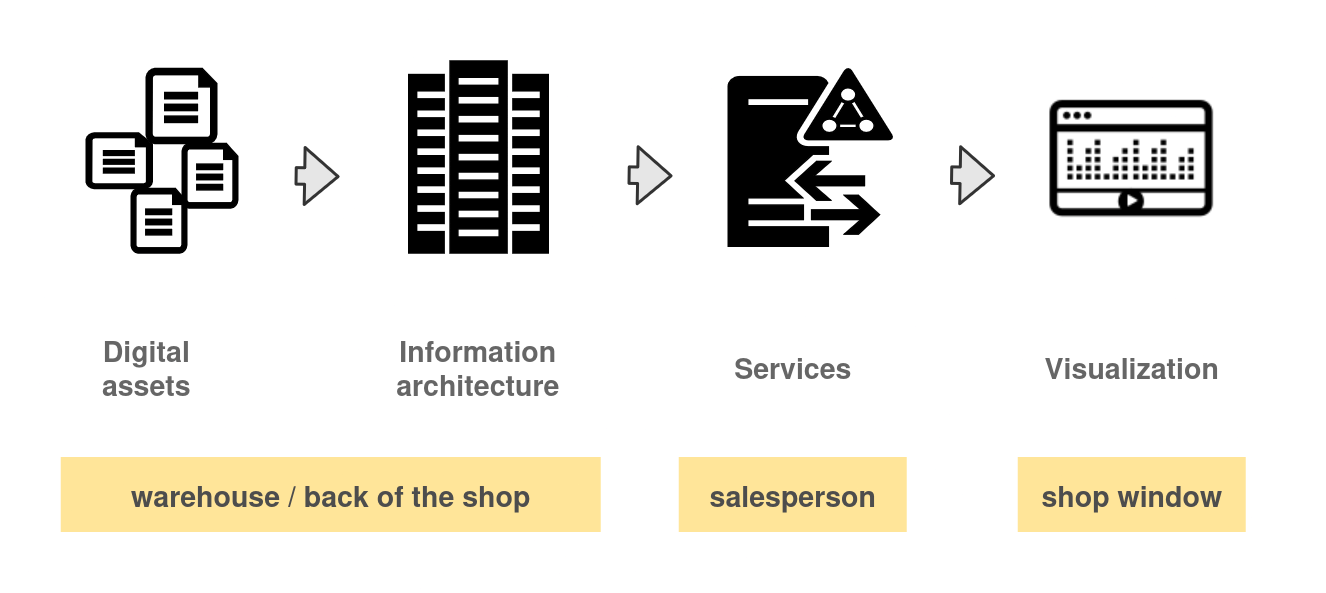

The diagram above was exported from draw.io. Its source (the exported page's mxGraphModel, read from the mxfile embedded in the PNG):
<mxGraphModel dx="1120" dy="765" grid="1" gridSize="10" guides="1" tooltips="1" connect="1" arrows="1" fold="1" page="1" pageScale="1" pageWidth="850" pageHeight="1100" math="0" shadow="0">
  <root>
    <mxCell id="0" />
    <mxCell id="1" parent="0" />
    <mxCell id="SeDk_oV5M18UEJnGLbI3-1" value="" style="shadow=0;dashed=0;html=1;strokeColor=#000000;labelPosition=center;verticalLabelPosition=bottom;verticalAlign=top;align=center;shape=mxgraph.azure.file;fillColor=#000000;" vertex="1" parent="1">
      <mxGeometry x="47" y="234" width="44" height="37" as="geometry" />
    </mxCell>
    <mxCell id="SeDk_oV5M18UEJnGLbI3-2" value="" style="shadow=0;dashed=0;html=1;strokeColor=#000000;labelPosition=center;verticalLabelPosition=bottom;verticalAlign=top;align=center;shape=mxgraph.azure.file;fillColor=#000000;" vertex="1" parent="1">
      <mxGeometry x="77" y="271" width="37" height="43" as="geometry" />
    </mxCell>
    <mxCell id="SeDk_oV5M18UEJnGLbI3-3" value="" style="shadow=0;dashed=0;html=1;strokeColor=#000000;labelPosition=center;verticalLabelPosition=bottom;verticalAlign=top;align=center;shape=mxgraph.azure.file;fillColor=#000000;" vertex="1" parent="1">
      <mxGeometry x="111" y="241" width="37" height="43" as="geometry" />
    </mxCell>
    <mxCell id="SeDk_oV5M18UEJnGLbI3-4" value="" style="shadow=0;dashed=0;html=1;strokeColor=#000000;labelPosition=center;verticalLabelPosition=bottom;verticalAlign=top;align=center;shape=mxgraph.azure.file;fillColor=#000000;" vertex="1" parent="1">
      <mxGeometry x="87" y="191" width="47" height="50" as="geometry" />
    </mxCell>
    <mxCell id="SeDk_oV5M18UEJnGLbI3-5" value="" style="shadow=0;dashed=0;html=1;strokeColor=#000000;fillColor=#000000;labelPosition=center;verticalLabelPosition=bottom;verticalAlign=top;outlineConnect=0;align=center;shape=mxgraph.office.servers.active_directory_federation_services_proxy;" vertex="1" parent="1">
      <mxGeometry x="475" y="190.5" width="110" height="119" as="geometry" />
    </mxCell>
    <mxCell id="SeDk_oV5M18UEJnGLbI3-6" value="" style="shadow=0;dashed=0;html=1;strokeColor=#000000;fillColor=#000000;labelPosition=center;verticalLabelPosition=bottom;verticalAlign=top;outlineConnect=0;align=center;shape=mxgraph.office.servers.datacenter;" vertex="1" parent="1">
      <mxGeometry x="262" y="186" width="93" height="128" as="geometry" />
    </mxCell>
    <mxCell id="SeDk_oV5M18UEJnGLbI3-7" value="" style="shape=image;html=1;verticalAlign=top;verticalLabelPosition=bottom;labelBackgroundColor=#ffffff;imageAspect=0;aspect=fixed;image=https://cdn1.iconfinder.com/data/icons/modern-set-of-digital-symbols/48/multimedia_player_visualization-128.png;fillColor=#4D4D4D;strokeColor=#4D4D4D;imageBorder=none;fontColor=#4D4D4D;" vertex="1" parent="1">
      <mxGeometry x="680" y="186" width="128" height="128" as="geometry" />
    </mxCell>
    <mxCell id="SeDk_oV5M18UEJnGLbI3-8" value="&lt;font style=&quot;font-size: 19px;&quot;&gt;Digital assets&lt;br style=&quot;font-size: 19px;&quot;&gt;&lt;/font&gt;" style="text;html=1;strokeColor=none;fillColor=none;align=center;verticalAlign=middle;whiteSpace=wrap;rounded=0;fontColor=#666666;fontStyle=1;fontFamily=Helvetica;fontSize=19;" vertex="1" parent="1">
      <mxGeometry x="37" y="360" width="100" height="60" as="geometry" />
    </mxCell>
    <mxCell id="SeDk_oV5M18UEJnGLbI3-9" value="&lt;font style=&quot;font-size: 19px;&quot;&gt;Information architecture&lt;br style=&quot;font-size: 19px;&quot;&gt;&lt;/font&gt;" style="text;html=1;strokeColor=none;fillColor=none;align=center;verticalAlign=middle;whiteSpace=wrap;rounded=0;fontColor=#666666;fontStyle=1;fontFamily=Helvetica;fontSize=19;" vertex="1" parent="1">
      <mxGeometry x="211" y="365" width="194" height="50" as="geometry" />
    </mxCell>
    <mxCell id="SeDk_oV5M18UEJnGLbI3-10" value="&lt;font style=&quot;font-size: 19px;&quot;&gt;Services&lt;/font&gt;" style="text;html=1;strokeColor=none;fillColor=none;align=center;verticalAlign=middle;whiteSpace=wrap;rounded=0;fontColor=#666666;fontStyle=1;fontFamily=Helvetica;fontSize=19;" vertex="1" parent="1">
      <mxGeometry x="453" y="370" width="130" height="40" as="geometry" />
    </mxCell>
    <mxCell id="SeDk_oV5M18UEJnGLbI3-11" value="&lt;font style=&quot;font-size: 19px;&quot;&gt;Visualization&lt;/font&gt;" style="text;html=1;strokeColor=none;fillColor=none;align=center;verticalAlign=middle;whiteSpace=wrap;rounded=0;fontColor=#666666;fontStyle=1;fontFamily=Helvetica;fontSize=19;" vertex="1" parent="1">
      <mxGeometry x="654" y="370" width="180" height="40" as="geometry" />
    </mxCell>
    <mxCell id="SeDk_oV5M18UEJnGLbI3-12" value="" style="shape=flexArrow;endArrow=classic;html=1;fillColor=#E6E6E6;fontFamily=Comic Sans MS;fontColor=#666666;strokeColor=#333333;endWidth=25;endSize=6.77;strokeWidth=2;" edge="1" parent="1">
      <mxGeometry width="50" height="50" relative="1" as="geometry">
        <mxPoint x="186" y="262.5" as="sourcePoint" />
        <mxPoint x="216" y="263" as="targetPoint" />
      </mxGeometry>
    </mxCell>
    <mxCell id="SeDk_oV5M18UEJnGLbI3-13" value="" style="shape=flexArrow;endArrow=classic;html=1;fillColor=#E6E6E6;fontFamily=Comic Sans MS;fontColor=#666666;strokeColor=#333333;endWidth=25;endSize=6.77;strokeWidth=2;" edge="1" parent="1">
      <mxGeometry width="50" height="50" relative="1" as="geometry">
        <mxPoint x="408" y="262" as="sourcePoint" />
        <mxPoint x="438" y="262.5" as="targetPoint" />
      </mxGeometry>
    </mxCell>
    <mxCell id="SeDk_oV5M18UEJnGLbI3-14" value="" style="shape=flexArrow;endArrow=classic;html=1;fillColor=#E6E6E6;fontFamily=Comic Sans MS;fontColor=#666666;strokeColor=#333333;endWidth=25;endSize=6.77;strokeWidth=2;" edge="1" parent="1">
      <mxGeometry width="50" height="50" relative="1" as="geometry">
        <mxPoint x="623" y="262" as="sourcePoint" />
        <mxPoint x="653" y="262.5" as="targetPoint" />
      </mxGeometry>
    </mxCell>
    <mxCell id="SeDk_oV5M18UEJnGLbI3-15" value="&lt;font style=&quot;font-size: 19px;&quot;&gt;&lt;b&gt;warehouse / back of the shop&lt;/b&gt;&lt;/font&gt;" style="text;html=1;strokeColor=none;fillColor=#FFE599;align=center;verticalAlign=middle;whiteSpace=wrap;rounded=0;fontColor=#4D4D4D;" vertex="1" parent="1">
      <mxGeometry x="30" y="450" width="360" height="50" as="geometry" />
    </mxCell>
    <mxCell id="SeDk_oV5M18UEJnGLbI3-16" value="&lt;font style=&quot;font-size: 19px;&quot;&gt;&lt;b&gt;salesperson&lt;/b&gt;&lt;/font&gt;" style="text;html=1;strokeColor=none;fillColor=#FFE599;align=center;verticalAlign=middle;whiteSpace=wrap;rounded=0;fontColor=#4D4D4D;" vertex="1" parent="1">
      <mxGeometry x="442" y="450" width="152" height="50" as="geometry" />
    </mxCell>
    <mxCell id="SeDk_oV5M18UEJnGLbI3-17" value="&lt;font style=&quot;font-size: 19px;&quot;&gt;&lt;b&gt;shop window&lt;/b&gt;&lt;/font&gt;" style="text;html=1;strokeColor=none;fillColor=#FFE599;align=center;verticalAlign=middle;whiteSpace=wrap;rounded=0;fontColor=#4D4D4D;" vertex="1" parent="1">
      <mxGeometry x="668" y="450" width="152" height="50" as="geometry" />
    </mxCell>
  </root>
</mxGraphModel>